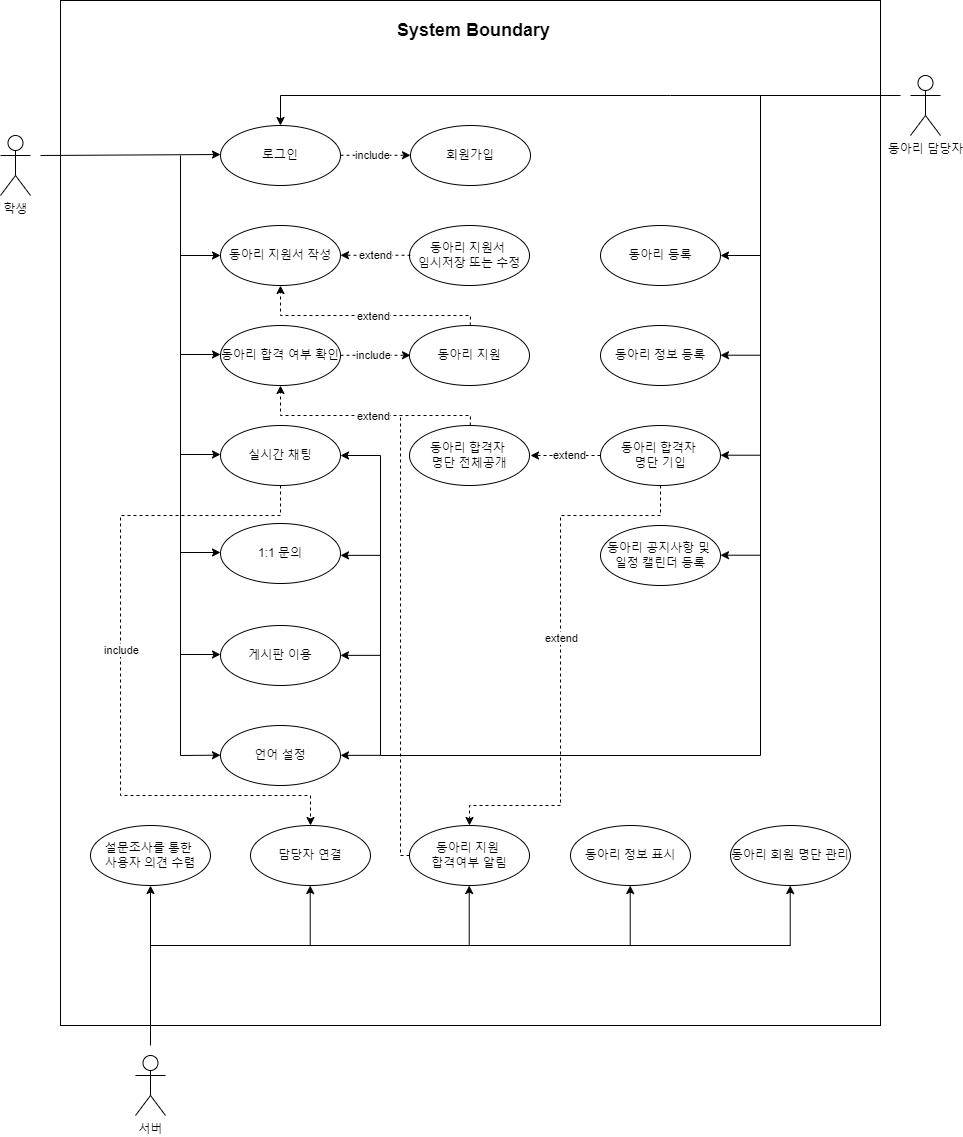

The diagram above was exported from draw.io. Its source (the exported page's mxGraphModel, read from the mxfile embedded in the PNG):
<mxGraphModel dx="3345" dy="1386" grid="1" gridSize="10" guides="1" tooltips="1" connect="1" arrows="1" fold="1" page="1" pageScale="1" pageWidth="827" pageHeight="1169" math="0" shadow="0">
  <root>
    <mxCell id="0" />
    <mxCell id="1" parent="0" />
    <mxCell id="JJEVzPPpyP6SVh7EzB0q-76" value="" style="rounded=0;whiteSpace=wrap;html=1;" parent="1" vertex="1">
      <mxGeometry y="5" width="820" height="1025" as="geometry" />
    </mxCell>
    <mxCell id="6cCH-PaKKIgywn_SZwx_-2" value="&lt;b&gt;&lt;font style=&quot;font-size: 18px;&quot;&gt;System Boundary&lt;/font&gt;&lt;/b&gt;" style="text;html=1;align=center;verticalAlign=middle;whiteSpace=wrap;rounded=0;" parent="1" vertex="1">
      <mxGeometry x="323" y="20" width="181" height="30" as="geometry" />
    </mxCell>
    <mxCell id="6cCH-PaKKIgywn_SZwx_-3" value="학생" style="shape=umlActor;verticalLabelPosition=bottom;verticalAlign=top;html=1;outlineConnect=0;" parent="1" vertex="1">
      <mxGeometry x="-60" y="140" width="30" height="60" as="geometry" />
    </mxCell>
    <mxCell id="6cCH-PaKKIgywn_SZwx_-4" value="" style="endArrow=classic;html=1;rounded=0;" parent="1" edge="1">
      <mxGeometry width="50" height="50" relative="1" as="geometry">
        <mxPoint x="-20" y="160" as="sourcePoint" />
        <mxPoint x="160" y="159" as="targetPoint" />
      </mxGeometry>
    </mxCell>
    <mxCell id="6cCH-PaKKIgywn_SZwx_-5" value="로그인" style="ellipse;whiteSpace=wrap;html=1;" parent="1" vertex="1">
      <mxGeometry x="160" y="130" width="120" height="60" as="geometry" />
    </mxCell>
    <mxCell id="6cCH-PaKKIgywn_SZwx_-7" value="회원가입" style="ellipse;whiteSpace=wrap;html=1;" parent="1" vertex="1">
      <mxGeometry x="350" y="130" width="120" height="60" as="geometry" />
    </mxCell>
    <mxCell id="6cCH-PaKKIgywn_SZwx_-10" value="" style="endArrow=classic;html=1;rounded=0;dashed=1;" parent="1" edge="1">
      <mxGeometry width="50" height="50" relative="1" as="geometry">
        <mxPoint x="280" y="159.76" as="sourcePoint" />
        <mxPoint x="350" y="159.76" as="targetPoint" />
      </mxGeometry>
    </mxCell>
    <mxCell id="6cCH-PaKKIgywn_SZwx_-11" value="include" style="edgeLabel;html=1;align=center;verticalAlign=middle;resizable=0;points=[];" parent="6cCH-PaKKIgywn_SZwx_-10" vertex="1" connectable="0">
      <mxGeometry x="-0.0857" y="-1" relative="1" as="geometry">
        <mxPoint x="-1" y="-2" as="offset" />
      </mxGeometry>
    </mxCell>
    <mxCell id="6cCH-PaKKIgywn_SZwx_-12" value="" style="endArrow=classic;html=1;rounded=0;entryX=0;entryY=0.5;entryDx=0;entryDy=0;" parent="1" target="6cCH-PaKKIgywn_SZwx_-13" edge="1">
      <mxGeometry width="50" height="50" relative="1" as="geometry">
        <mxPoint x="120" y="260" as="sourcePoint" />
        <mxPoint x="160" y="259" as="targetPoint" />
      </mxGeometry>
    </mxCell>
    <mxCell id="6cCH-PaKKIgywn_SZwx_-13" value="동아리 지원서 작성" style="ellipse;whiteSpace=wrap;html=1;" parent="1" vertex="1">
      <mxGeometry x="160" y="230" width="120" height="60" as="geometry" />
    </mxCell>
    <mxCell id="6cCH-PaKKIgywn_SZwx_-14" value="" style="endArrow=classic;html=1;rounded=0;" parent="1" edge="1">
      <mxGeometry width="50" height="50" relative="1" as="geometry">
        <mxPoint x="120" y="359" as="sourcePoint" />
        <mxPoint x="160" y="359" as="targetPoint" />
      </mxGeometry>
    </mxCell>
    <mxCell id="6cCH-PaKKIgywn_SZwx_-15" value="동아리 합격 여부 확인" style="ellipse;whiteSpace=wrap;html=1;" parent="1" vertex="1">
      <mxGeometry x="160" y="330" width="120" height="60" as="geometry" />
    </mxCell>
    <mxCell id="6cCH-PaKKIgywn_SZwx_-17" value="동아리 지원" style="ellipse;whiteSpace=wrap;html=1;" parent="1" vertex="1">
      <mxGeometry x="349" y="330" width="120" height="60" as="geometry" />
    </mxCell>
    <mxCell id="6cCH-PaKKIgywn_SZwx_-18" value="" style="endArrow=classic;html=1;rounded=0;dashed=1;" parent="1" edge="1">
      <mxGeometry width="50" height="50" relative="1" as="geometry">
        <mxPoint x="280" y="359.76" as="sourcePoint" />
        <mxPoint x="350" y="359.76" as="targetPoint" />
      </mxGeometry>
    </mxCell>
    <mxCell id="6cCH-PaKKIgywn_SZwx_-19" value="include" style="edgeLabel;html=1;align=center;verticalAlign=middle;resizable=0;points=[];" parent="6cCH-PaKKIgywn_SZwx_-18" vertex="1" connectable="0">
      <mxGeometry x="-0.0857" y="-1" relative="1" as="geometry">
        <mxPoint y="-2" as="offset" />
      </mxGeometry>
    </mxCell>
    <mxCell id="6cCH-PaKKIgywn_SZwx_-22" value="" style="endArrow=classic;html=1;rounded=0;" parent="1" edge="1">
      <mxGeometry width="50" height="50" relative="1" as="geometry">
        <mxPoint x="120" y="459" as="sourcePoint" />
        <mxPoint x="160" y="459" as="targetPoint" />
      </mxGeometry>
    </mxCell>
    <mxCell id="6cCH-PaKKIgywn_SZwx_-23" value="실시간 채팅" style="ellipse;whiteSpace=wrap;html=1;" parent="1" vertex="1">
      <mxGeometry x="160" y="430" width="120" height="60" as="geometry" />
    </mxCell>
    <mxCell id="6cCH-PaKKIgywn_SZwx_-24" value="" style="endArrow=classic;html=1;rounded=0;" parent="1" edge="1">
      <mxGeometry width="50" height="50" relative="1" as="geometry">
        <mxPoint x="120" y="557" as="sourcePoint" />
        <mxPoint x="160" y="557" as="targetPoint" />
      </mxGeometry>
    </mxCell>
    <mxCell id="6cCH-PaKKIgywn_SZwx_-25" value="1:1 문의" style="ellipse;whiteSpace=wrap;html=1;" parent="1" vertex="1">
      <mxGeometry x="160" y="528" width="120" height="60" as="geometry" />
    </mxCell>
    <mxCell id="6cCH-PaKKIgywn_SZwx_-26" value="" style="endArrow=classic;html=1;rounded=0;" parent="1" edge="1">
      <mxGeometry width="50" height="50" relative="1" as="geometry">
        <mxPoint x="120" y="659" as="sourcePoint" />
        <mxPoint x="160" y="659" as="targetPoint" />
      </mxGeometry>
    </mxCell>
    <mxCell id="6cCH-PaKKIgywn_SZwx_-27" value="게시판 이용" style="ellipse;whiteSpace=wrap;html=1;" parent="1" vertex="1">
      <mxGeometry x="160" y="630" width="120" height="60" as="geometry" />
    </mxCell>
    <mxCell id="6cCH-PaKKIgywn_SZwx_-28" value="동아리 담당자" style="shape=umlActor;verticalLabelPosition=bottom;verticalAlign=top;html=1;outlineConnect=0;" parent="1" vertex="1">
      <mxGeometry x="850" y="80" width="30" height="60" as="geometry" />
    </mxCell>
    <mxCell id="6cCH-PaKKIgywn_SZwx_-29" value="" style="endArrow=classic;html=1;rounded=0;" parent="1" edge="1">
      <mxGeometry width="50" height="50" relative="1" as="geometry">
        <mxPoint x="700" y="260" as="sourcePoint" />
        <mxPoint x="660" y="260" as="targetPoint" />
      </mxGeometry>
    </mxCell>
    <mxCell id="6cCH-PaKKIgywn_SZwx_-30" value="동아리 등록" style="ellipse;whiteSpace=wrap;html=1;" parent="1" vertex="1">
      <mxGeometry x="540" y="230" width="120" height="60" as="geometry" />
    </mxCell>
    <mxCell id="JJEVzPPpyP6SVh7EzB0q-4" value="동아리 정보 등록" style="ellipse;whiteSpace=wrap;html=1;" parent="1" vertex="1">
      <mxGeometry x="540" y="330" width="120" height="60" as="geometry" />
    </mxCell>
    <mxCell id="JJEVzPPpyP6SVh7EzB0q-5" value="동아리 지원서&amp;nbsp;&lt;div&gt;임시저장 또는 수정&lt;/div&gt;" style="ellipse;whiteSpace=wrap;html=1;" parent="1" vertex="1">
      <mxGeometry x="349" y="230" width="120" height="60" as="geometry" />
    </mxCell>
    <mxCell id="JJEVzPPpyP6SVh7EzB0q-6" value="" style="endArrow=classic;html=1;rounded=0;dashed=1;" parent="1" edge="1">
      <mxGeometry width="50" height="50" relative="1" as="geometry">
        <mxPoint x="350" y="259.76" as="sourcePoint" />
        <mxPoint x="280" y="259.76" as="targetPoint" />
      </mxGeometry>
    </mxCell>
    <mxCell id="JJEVzPPpyP6SVh7EzB0q-7" value="extend" style="edgeLabel;html=1;align=center;verticalAlign=middle;resizable=0;points=[];" parent="JJEVzPPpyP6SVh7EzB0q-6" vertex="1" connectable="0">
      <mxGeometry x="-0.0095" y="-1" relative="1" as="geometry">
        <mxPoint x="-2" as="offset" />
      </mxGeometry>
    </mxCell>
    <mxCell id="JJEVzPPpyP6SVh7EzB0q-8" value="" style="endArrow=classic;html=1;rounded=0;entryX=0.5;entryY=1;entryDx=0;entryDy=0;dashed=1;" parent="1" target="6cCH-PaKKIgywn_SZwx_-13" edge="1">
      <mxGeometry width="50" height="50" relative="1" as="geometry">
        <mxPoint x="409.76" y="330" as="sourcePoint" />
        <mxPoint x="409.76" y="300" as="targetPoint" />
        <Array as="points">
          <mxPoint x="410" y="320" />
          <mxPoint x="220" y="320" />
        </Array>
      </mxGeometry>
    </mxCell>
    <mxCell id="JJEVzPPpyP6SVh7EzB0q-9" value="extend" style="edgeLabel;html=1;align=center;verticalAlign=middle;resizable=0;points=[];" parent="JJEVzPPpyP6SVh7EzB0q-8" vertex="1" connectable="0">
      <mxGeometry x="-0.0691" relative="1" as="geometry">
        <mxPoint as="offset" />
      </mxGeometry>
    </mxCell>
    <mxCell id="JJEVzPPpyP6SVh7EzB0q-10" value="동아리 회원 명단 관리" style="ellipse;whiteSpace=wrap;html=1;" parent="1" vertex="1">
      <mxGeometry x="670" y="830" width="120" height="60" as="geometry" />
    </mxCell>
    <mxCell id="JJEVzPPpyP6SVh7EzB0q-11" value="동아리 정보 표시" style="ellipse;whiteSpace=wrap;html=1;" parent="1" vertex="1">
      <mxGeometry x="510" y="830" width="120" height="60" as="geometry" />
    </mxCell>
    <mxCell id="JJEVzPPpyP6SVh7EzB0q-12" value="동아리 합격자&amp;nbsp;&lt;div&gt;명단 기입&lt;/div&gt;" style="ellipse;whiteSpace=wrap;html=1;" parent="1" vertex="1">
      <mxGeometry x="540" y="430" width="120" height="60" as="geometry" />
    </mxCell>
    <mxCell id="JJEVzPPpyP6SVh7EzB0q-13" value="동아리 공지사항 및&amp;nbsp;&lt;div&gt;일정 캘린더 등록&lt;/div&gt;" style="ellipse;whiteSpace=wrap;html=1;" parent="1" vertex="1">
      <mxGeometry x="540" y="530" width="120" height="60" as="geometry" />
    </mxCell>
    <mxCell id="JJEVzPPpyP6SVh7EzB0q-14" value="설문조사를 통한&amp;nbsp;&lt;div&gt;사용자 의견 수렴&lt;/div&gt;" style="ellipse;whiteSpace=wrap;html=1;" parent="1" vertex="1">
      <mxGeometry x="30" y="830" width="120" height="60" as="geometry" />
    </mxCell>
    <mxCell id="JJEVzPPpyP6SVh7EzB0q-15" value="담당자 연결" style="ellipse;whiteSpace=wrap;html=1;" parent="1" vertex="1">
      <mxGeometry x="190" y="830" width="120" height="60" as="geometry" />
    </mxCell>
    <mxCell id="JJEVzPPpyP6SVh7EzB0q-18" value="언어 설정" style="ellipse;whiteSpace=wrap;html=1;" parent="1" vertex="1">
      <mxGeometry x="160" y="730" width="120" height="60" as="geometry" />
    </mxCell>
    <mxCell id="JJEVzPPpyP6SVh7EzB0q-19" value="동아리 지원&amp;nbsp;&lt;div&gt;합격여부 알림&lt;/div&gt;" style="ellipse;whiteSpace=wrap;html=1;" parent="1" vertex="1">
      <mxGeometry x="349" y="830" width="120" height="60" as="geometry" />
    </mxCell>
    <mxCell id="JJEVzPPpyP6SVh7EzB0q-21" value="" style="endArrow=classic;html=1;rounded=0;entryX=0.5;entryY=0;entryDx=0;entryDy=0;" parent="1" target="6cCH-PaKKIgywn_SZwx_-5" edge="1">
      <mxGeometry width="50" height="50" relative="1" as="geometry">
        <mxPoint x="840" y="100" as="sourcePoint" />
        <mxPoint x="610" y="20" as="targetPoint" />
        <Array as="points">
          <mxPoint x="610" y="100" />
          <mxPoint x="220" y="100" />
        </Array>
      </mxGeometry>
    </mxCell>
    <mxCell id="JJEVzPPpyP6SVh7EzB0q-22" value="" style="endArrow=classic;html=1;rounded=0;" parent="1" edge="1">
      <mxGeometry width="50" height="50" relative="1" as="geometry">
        <mxPoint x="120" y="760" as="sourcePoint" />
        <mxPoint x="160" y="759.66" as="targetPoint" />
      </mxGeometry>
    </mxCell>
    <mxCell id="JJEVzPPpyP6SVh7EzB0q-23" value="" style="endArrow=none;html=1;rounded=0;" parent="1" edge="1">
      <mxGeometry width="50" height="50" relative="1" as="geometry">
        <mxPoint x="120" y="760" as="sourcePoint" />
        <mxPoint x="120" y="160" as="targetPoint" />
      </mxGeometry>
    </mxCell>
    <mxCell id="JJEVzPPpyP6SVh7EzB0q-24" value="" style="endArrow=none;html=1;rounded=0;" parent="1" edge="1">
      <mxGeometry width="50" height="50" relative="1" as="geometry">
        <mxPoint x="700" y="760" as="sourcePoint" />
        <mxPoint x="700" y="100" as="targetPoint" />
      </mxGeometry>
    </mxCell>
    <mxCell id="JJEVzPPpyP6SVh7EzB0q-25" value="" style="endArrow=classic;html=1;rounded=0;entryX=1;entryY=0.5;entryDx=0;entryDy=0;" parent="1" target="6cCH-PaKKIgywn_SZwx_-23" edge="1">
      <mxGeometry width="50" height="50" relative="1" as="geometry">
        <mxPoint x="700" y="760" as="sourcePoint" />
        <mxPoint x="560" y="840" as="targetPoint" />
        <Array as="points">
          <mxPoint x="320" y="760" />
          <mxPoint x="320" y="460" />
        </Array>
      </mxGeometry>
    </mxCell>
    <mxCell id="JJEVzPPpyP6SVh7EzB0q-26" value="" style="endArrow=classic;html=1;rounded=0;" parent="1" edge="1">
      <mxGeometry width="50" height="50" relative="1" as="geometry">
        <mxPoint x="700" y="359.71" as="sourcePoint" />
        <mxPoint x="660" y="359.71" as="targetPoint" />
      </mxGeometry>
    </mxCell>
    <mxCell id="JJEVzPPpyP6SVh7EzB0q-27" value="" style="endArrow=classic;html=1;rounded=0;" parent="1" edge="1">
      <mxGeometry width="50" height="50" relative="1" as="geometry">
        <mxPoint x="700" y="459.71000000000004" as="sourcePoint" />
        <mxPoint x="660" y="459.71000000000004" as="targetPoint" />
      </mxGeometry>
    </mxCell>
    <mxCell id="JJEVzPPpyP6SVh7EzB0q-28" value="" style="endArrow=classic;html=1;rounded=0;" parent="1" edge="1">
      <mxGeometry width="50" height="50" relative="1" as="geometry">
        <mxPoint x="700" y="559.71" as="sourcePoint" />
        <mxPoint x="660" y="559.71" as="targetPoint" />
      </mxGeometry>
    </mxCell>
    <mxCell id="JJEVzPPpyP6SVh7EzB0q-36" value="" style="endArrow=classic;html=1;rounded=0;" parent="1" edge="1">
      <mxGeometry width="50" height="50" relative="1" as="geometry">
        <mxPoint x="320" y="559.86" as="sourcePoint" />
        <mxPoint x="280" y="559.86" as="targetPoint" />
      </mxGeometry>
    </mxCell>
    <mxCell id="JJEVzPPpyP6SVh7EzB0q-37" value="" style="endArrow=classic;html=1;rounded=0;" parent="1" edge="1">
      <mxGeometry width="50" height="50" relative="1" as="geometry">
        <mxPoint x="320" y="659.86" as="sourcePoint" />
        <mxPoint x="280" y="659.86" as="targetPoint" />
      </mxGeometry>
    </mxCell>
    <mxCell id="JJEVzPPpyP6SVh7EzB0q-38" value="" style="endArrow=classic;html=1;rounded=0;" parent="1" edge="1">
      <mxGeometry width="50" height="50" relative="1" as="geometry">
        <mxPoint x="320" y="759.86" as="sourcePoint" />
        <mxPoint x="280" y="759.86" as="targetPoint" />
      </mxGeometry>
    </mxCell>
    <mxCell id="JJEVzPPpyP6SVh7EzB0q-50" value="동아리 합격자&amp;nbsp;&lt;div&gt;명단 전체공개&lt;/div&gt;" style="ellipse;whiteSpace=wrap;html=1;" parent="1" vertex="1">
      <mxGeometry x="349" y="430" width="120" height="60" as="geometry" />
    </mxCell>
    <mxCell id="JJEVzPPpyP6SVh7EzB0q-51" value="" style="endArrow=classic;html=1;rounded=0;dashed=1;" parent="1" edge="1">
      <mxGeometry width="50" height="50" relative="1" as="geometry">
        <mxPoint x="540" y="460" as="sourcePoint" />
        <mxPoint x="470" y="460" as="targetPoint" />
      </mxGeometry>
    </mxCell>
    <mxCell id="JJEVzPPpyP6SVh7EzB0q-53" value="extend" style="edgeLabel;html=1;align=center;verticalAlign=middle;resizable=0;points=[];" parent="JJEVzPPpyP6SVh7EzB0q-51" vertex="1" connectable="0">
      <mxGeometry x="-0.0245" relative="1" as="geometry">
        <mxPoint x="2" y="-1" as="offset" />
      </mxGeometry>
    </mxCell>
    <mxCell id="JJEVzPPpyP6SVh7EzB0q-55" value="" style="endArrow=classic;html=1;rounded=0;entryX=0.5;entryY=1;entryDx=0;entryDy=0;dashed=1;" parent="1" edge="1">
      <mxGeometry width="50" height="50" relative="1" as="geometry">
        <mxPoint x="409.76" y="430" as="sourcePoint" />
        <mxPoint x="220" y="390" as="targetPoint" />
        <Array as="points">
          <mxPoint x="410" y="420" />
          <mxPoint x="220" y="420" />
        </Array>
      </mxGeometry>
    </mxCell>
    <mxCell id="JJEVzPPpyP6SVh7EzB0q-56" value="extend" style="edgeLabel;html=1;align=center;verticalAlign=middle;resizable=0;points=[];" parent="JJEVzPPpyP6SVh7EzB0q-55" vertex="1" connectable="0">
      <mxGeometry x="-0.0691" relative="1" as="geometry">
        <mxPoint as="offset" />
      </mxGeometry>
    </mxCell>
    <mxCell id="JJEVzPPpyP6SVh7EzB0q-58" value="" style="endArrow=classic;html=1;rounded=0;entryX=0.5;entryY=0;entryDx=0;entryDy=0;exitX=0.5;exitY=1;exitDx=0;exitDy=0;dashed=1;" parent="1" source="JJEVzPPpyP6SVh7EzB0q-12" target="JJEVzPPpyP6SVh7EzB0q-19" edge="1">
      <mxGeometry width="50" height="50" relative="1" as="geometry">
        <mxPoint x="530" y="460" as="sourcePoint" />
        <mxPoint x="440" y="540" as="targetPoint" />
        <Array as="points">
          <mxPoint x="600" y="520" />
          <mxPoint x="500" y="520" />
          <mxPoint x="500" y="810" />
          <mxPoint x="409" y="810" />
        </Array>
      </mxGeometry>
    </mxCell>
    <mxCell id="JJEVzPPpyP6SVh7EzB0q-59" value="extend" style="edgeLabel;html=1;align=center;verticalAlign=middle;resizable=0;points=[];" parent="JJEVzPPpyP6SVh7EzB0q-58" vertex="1" connectable="0">
      <mxGeometry x="-0.0546" relative="1" as="geometry">
        <mxPoint as="offset" />
      </mxGeometry>
    </mxCell>
    <mxCell id="JJEVzPPpyP6SVh7EzB0q-61" value="" style="endArrow=none;html=1;rounded=0;exitX=0;exitY=0.5;exitDx=0;exitDy=0;dashed=1;" parent="1" source="JJEVzPPpyP6SVh7EzB0q-19" edge="1">
      <mxGeometry width="50" height="50" relative="1" as="geometry">
        <mxPoint x="270" y="860" as="sourcePoint" />
        <mxPoint x="340" y="420" as="targetPoint" />
        <Array as="points">
          <mxPoint x="340" y="860" />
        </Array>
      </mxGeometry>
    </mxCell>
    <mxCell id="JJEVzPPpyP6SVh7EzB0q-62" value="서버" style="shape=umlActor;verticalLabelPosition=bottom;verticalAlign=top;html=1;outlineConnect=0;" parent="1" vertex="1">
      <mxGeometry x="75" y="1060" width="30" height="60" as="geometry" />
    </mxCell>
    <mxCell id="JJEVzPPpyP6SVh7EzB0q-63" value="" style="endArrow=classic;html=1;rounded=0;" parent="1" edge="1">
      <mxGeometry width="50" height="50" relative="1" as="geometry">
        <mxPoint x="90" y="1050" as="sourcePoint" />
        <mxPoint x="90" y="890" as="targetPoint" />
      </mxGeometry>
    </mxCell>
    <mxCell id="JJEVzPPpyP6SVh7EzB0q-65" value="" style="endArrow=none;html=1;rounded=0;" parent="1" edge="1">
      <mxGeometry width="50" height="50" relative="1" as="geometry">
        <mxPoint x="90" y="950" as="sourcePoint" />
        <mxPoint x="730" y="950" as="targetPoint" />
      </mxGeometry>
    </mxCell>
    <mxCell id="JJEVzPPpyP6SVh7EzB0q-67" value="" style="endArrow=classic;html=1;rounded=0;" parent="1" edge="1">
      <mxGeometry width="50" height="50" relative="1" as="geometry">
        <mxPoint x="249.71" y="950" as="sourcePoint" />
        <mxPoint x="249.71" y="890" as="targetPoint" />
      </mxGeometry>
    </mxCell>
    <mxCell id="JJEVzPPpyP6SVh7EzB0q-70" value="" style="endArrow=classic;html=1;rounded=0;" parent="1" edge="1">
      <mxGeometry width="50" height="50" relative="1" as="geometry">
        <mxPoint x="408.71000000000004" y="950" as="sourcePoint" />
        <mxPoint x="408.71000000000004" y="890" as="targetPoint" />
      </mxGeometry>
    </mxCell>
    <mxCell id="JJEVzPPpyP6SVh7EzB0q-71" value="" style="endArrow=classic;html=1;rounded=0;" parent="1" edge="1">
      <mxGeometry width="50" height="50" relative="1" as="geometry">
        <mxPoint x="569.71" y="950" as="sourcePoint" />
        <mxPoint x="569.71" y="890" as="targetPoint" />
      </mxGeometry>
    </mxCell>
    <mxCell id="JJEVzPPpyP6SVh7EzB0q-72" value="" style="endArrow=classic;html=1;rounded=0;" parent="1" edge="1">
      <mxGeometry width="50" height="50" relative="1" as="geometry">
        <mxPoint x="729.71" y="950" as="sourcePoint" />
        <mxPoint x="729.71" y="890" as="targetPoint" />
      </mxGeometry>
    </mxCell>
    <mxCell id="JJEVzPPpyP6SVh7EzB0q-74" value="" style="endArrow=classic;html=1;rounded=0;entryX=0.5;entryY=0;entryDx=0;entryDy=0;exitX=0.5;exitY=1;exitDx=0;exitDy=0;dashed=1;" parent="1" source="6cCH-PaKKIgywn_SZwx_-23" target="JJEVzPPpyP6SVh7EzB0q-15" edge="1">
      <mxGeometry width="50" height="50" relative="1" as="geometry">
        <mxPoint x="60" y="560" as="sourcePoint" />
        <mxPoint x="80" y="710" as="targetPoint" />
        <Array as="points">
          <mxPoint x="220" y="520" />
          <mxPoint x="60" y="520" />
          <mxPoint x="60" y="800" />
          <mxPoint x="250" y="800" />
        </Array>
      </mxGeometry>
    </mxCell>
    <mxCell id="JJEVzPPpyP6SVh7EzB0q-75" value="include" style="edgeLabel;html=1;align=center;verticalAlign=middle;resizable=0;points=[];" parent="JJEVzPPpyP6SVh7EzB0q-74" vertex="1" connectable="0">
      <mxGeometry x="-0.0594" relative="1" as="geometry">
        <mxPoint as="offset" />
      </mxGeometry>
    </mxCell>
  </root>
</mxGraphModel>